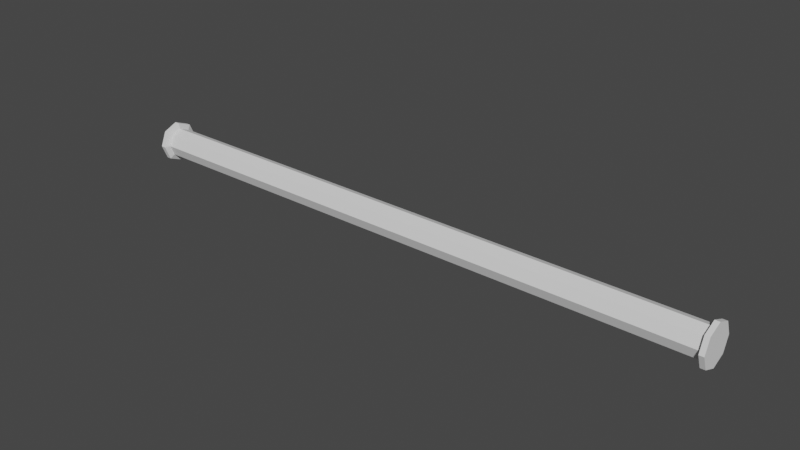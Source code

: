 # Source: Pipe2.blend  (saved by Blender 2.93.20; exported with 4.5.12 LTS)
import bpy
from mathutils import Matrix  # noqa: F401  (used for matrix-valued properties, if any)

bpy.ops.wm.read_factory_settings(use_empty=True)
scene = bpy.context.scene
scene.name = 'Scene'

# ---- collections
col_collection = bpy.data.collections.new('Collection'); scene.collection.children.link(col_collection)

# ---- world
world_world = bpy.data.worlds.new('World'); scene.world = world_world
world_world.use_nodes = True; world_world.node_tree.nodes.clear()
_N = world_world.node_tree.nodes; _L = world_world.node_tree.links
n0 = _N.new('ShaderNodeOutputWorld'); n0.name = 'World Output'; n0.location = (300, 300)
n1 = _N.new('ShaderNodeBackground'); n1.name = 'Background'; n1.location = (10, 300)
n1.inputs[0].default_value = (0.05088, 0.05088, 0.05088, 1.0)
_L.new(n1.outputs[0], n0.inputs[0])
n0.is_active_output = True
world_world.color = (0.05088, 0.05088, 0.05088)
world_world.use_sun_shadow = False
world_world.sun_shadow_jitter_overblur = 0.0

# ---- meshes
me_cylinder = bpy.data.meshes.new('Cylinder')
me_cylinder.from_pydata([(0.0, 0.05, 1.0), (0.03536, 0.03536, 1.0), (0.05, -2.186e-09, 1.0), (0.03536, -0.03536, 1.0), (-4.371e-09, -0.05, 1.0), (-0.03536, -0.03536, 1.0), (-0.05, 5.962e-10, 1.0), (-0.03536, 0.03536, 1.0), (1.05e-09, 0.06875, 1.007), (0.04861, 0.04861, 1.007), (0.06875, -2.393e-09, 1.007), (0.04861, -0.04861, 1.007), (-4.96e-09, -0.06875, 1.007), (-0.04861, -0.04861, 1.007), (-0.06875, 1.432e-09, 1.007), (-0.04861, 0.04861, 1.007), (1.019e-08, 0.06875, 1.023), (0.04861, 0.04861, 1.023), (0.06875, -2.393e-09, 1.023), (0.04861, -0.04861, 1.023), (4.183e-09, -0.06875, 1.023), (-0.04861, -0.04861, 1.023), (-0.06875, 1.432e-09, 1.023), (-0.04861, 0.04861, 1.023), (0.0, 0.05, -1.0), (0.03536, 0.03536, -1.0), (0.05, -2.186e-09, -1.0), (0.03536, -0.03536, -1.0), (-4.371e-09, -0.05, -1.0), (-0.03536, -0.03536, -1.0), (-0.05, 5.962e-10, -1.0), (-0.03536, 0.03536, -1.0), (0.0, 0.05, 0.0), (0.03536, 0.03536, 0.0), (0.05, -2.186e-09, 0.0), (0.03536, -0.03536, 0.0), (-4.371e-09, -0.05, 0.0), (-0.03536, -0.03536, 0.0), (-0.05, 5.962e-10, 0.0), (-0.03536, 0.03536, 0.0), (1.05e-09, 0.06875, -1.007), (0.04861, 0.04861, -1.007), (0.06875, -2.393e-09, -1.007), (0.04861, -0.04861, -1.007), (-4.96e-09, -0.06875, -1.007), (-0.04861, -0.04861, -1.007), (-0.06875, 1.432e-09, -1.007), (-0.04861, 0.04861, -1.007), (1.019e-08, 0.06875, -1.023), (0.04861, 0.04861, -1.023), (0.06875, -2.393e-09, -1.023), (0.04861, -0.04861, -1.023), (4.183e-09, -0.06875, -1.023), (-0.04861, -0.04861, -1.023), (-0.06875, 1.432e-09, -1.023), (-0.04861, 0.04861, -1.023)], [], [(32, 0, 1, 33), (33, 1, 2, 34), (34, 2, 3, 35), (35, 3, 4, 36), (36, 4, 5, 37), (37, 5, 6, 38), (7, 6, 14, 15), (38, 6, 7, 39), (39, 7, 0, 32), (8, 15, 23, 16), (5, 4, 12, 13), (3, 2, 10, 11), (0, 7, 15, 8), (6, 5, 13, 14), (4, 3, 11, 12), (2, 1, 9, 10), (1, 0, 8, 9), (17, 16, 23, 22, 21, 20, 19, 18), (14, 13, 21, 22), (12, 11, 19, 20), (10, 9, 17, 18), (15, 14, 22, 23), (13, 12, 20, 21), (11, 10, 18, 19), (9, 8, 16, 17), (32, 33, 25, 24), (33, 34, 26, 25), (34, 35, 27, 26), (35, 36, 28, 27), (36, 37, 29, 28), (37, 38, 30, 29), (31, 47, 46, 30), (38, 39, 31, 30), (39, 32, 24, 31), (40, 48, 55, 47), (29, 45, 44, 28), (27, 43, 42, 26), (24, 40, 47, 31), (30, 46, 45, 29), (28, 44, 43, 27), (26, 42, 41, 25), (25, 41, 40, 24), (49, 50, 51, 52, 53, 54, 55, 48), (46, 54, 53, 45), (44, 52, 51, 43), (42, 50, 49, 41), (47, 55, 54, 46), (45, 53, 52, 44), (43, 51, 50, 42), (41, 49, 48, 40)])
_uv = me_cylinder.uv_layers.new(name='UVMap')
_uv.uv.foreach_set('vector', [1.0, 0.75, 1.0, 1.0, 0.875, 1.0, 0.875, 0.75, 0.875, 0.75, 0.875, 1.0, 0.75, 1.0, 0.75, 0.75, 0.75, 0.75, 0.75, 1.0, 0.625, 1.0, 0.625, 0.75, 0.625, 0.75, 0.625, 1.0, 0.5, 1.0, 0.5, 0.75, 0.5, 0.75, 0.5, 1.0, 0.375, 1.0, 0.375, 0.75, 0.375, 0.75, 0.375, 1.0, 0.25, 1.0, 0.25, 0.75, 0.125, 1.0, 0.25, 1.0, 0.25, 1.0, 0.125, 1.0, 0.25, 0.75, 0.25, 1.0, 0.125, 1.0, 0.125, 0.75, 0.125, 0.75, 0.125, 1.0, 0.0, 1.0, 0.0, 0.75, 0.0, 1.0, 0.125, 1.0, 0.125, 1.0, 0.0, 1.0, 0.375, 1.0, 0.5, 1.0, 0.5, 1.0, 0.375, 1.0, 0.625, 1.0, 0.75, 1.0, 0.75, 1.0, 0.625, 1.0, 0.0, 1.0, 0.125, 1.0, 0.125, 1.0, 0.0, 1.0, 0.25, 1.0, 0.375, 1.0, 0.375, 1.0, 0.25, 1.0, 0.5, 1.0, 0.625, 1.0, 0.625, 1.0, 0.5, 1.0, 0.75, 1.0, 0.875, 1.0, 0.875, 1.0, 0.75, 1.0, 0.875, 1.0, 1.0, 1.0, 1.0, 1.0, 0.875, 1.0, 0.4197, 0.4197, 0.25, 0.49, 0.08029, 0.4197, 0.01, 0.25, 0.08029, 0.08029, 0.25, 0.01, 0.4197, 0.08029, 0.49, 0.25, 0.25, 1.0, 0.375, 1.0, 0.375, 1.0, 0.25, 1.0, 0.5, 1.0, 0.625, 1.0, 0.625, 1.0, 0.5, 1.0, 0.75, 1.0, 0.875, 1.0, 0.875, 1.0, 0.75, 1.0, 0.125, 1.0, 0.25, 1.0, 0.25, 1.0, 0.125, 1.0, 0.375, 1.0, 0.5, 1.0, 0.5, 1.0, 0.375, 1.0, 0.625, 1.0, 0.75, 1.0, 0.75, 1.0, 0.625, 1.0, 0.875, 1.0, 1.0, 1.0, 1.0, 1.0, 0.875, 1.0, 1.0, 0.75, 0.875, 0.75, 0.875, 1.0, 1.0, 1.0, 0.875, 0.75, 0.75, 0.75, 0.75, 1.0, 0.875, 1.0, 0.75, 0.75, 0.625, 0.75, 0.625, 1.0, 0.75, 1.0, 0.625, 0.75, 0.5, 0.75, 0.5, 1.0, 0.625, 1.0, 0.5, 0.75, 0.375, 0.75, 0.375, 1.0, 0.5, 1.0, 0.375, 0.75, 0.25, 0.75, 0.25, 1.0, 0.375, 1.0, 0.125, 1.0, 0.125, 1.0, 0.25, 1.0, 0.25, 1.0, 0.25, 0.75, 0.125, 0.75, 0.125, 1.0, 0.25, 1.0, 0.125, 0.75, 0.0, 0.75, 0.0, 1.0, 0.125, 1.0, 0.0, 1.0, 0.0, 1.0, 0.125, 1.0, 0.125, 1.0, 0.375, 1.0, 0.375, 1.0, 0.5, 1.0, 0.5, 1.0, 0.625, 1.0, 0.625, 1.0, 0.75, 1.0, 0.75, 1.0, 0.0, 1.0, 0.0, 1.0, 0.125, 1.0, 0.125, 1.0, 0.25, 1.0, 0.25, 1.0, 0.375, 1.0, 0.375, 1.0, 0.5, 1.0, 0.5, 1.0, 0.625, 1.0, 0.625, 1.0, 0.75, 1.0, 0.75, 1.0, 0.875, 1.0, 0.875, 1.0, 0.875, 1.0, 0.875, 1.0, 1.0, 1.0, 1.0, 1.0, 0.4197, 0.4197, 0.49, 0.25, 0.4197, 0.08029, 0.25, 0.01, 0.08029, 0.08029, 0.01, 0.25, 0.08029, 0.4197, 0.25, 0.49, 0.25, 1.0, 0.25, 1.0, 0.375, 1.0, 0.375, 1.0, 0.5, 1.0, 0.5, 1.0, 0.625, 1.0, 0.625, 1.0, 0.75, 1.0, 0.75, 1.0, 0.875, 1.0, 0.875, 1.0, 0.125, 1.0, 0.125, 1.0, 0.25, 1.0, 0.25, 1.0, 0.375, 1.0, 0.375, 1.0, 0.5, 1.0, 0.5, 1.0, 0.625, 1.0, 0.625, 1.0, 0.75, 1.0, 0.75, 1.0, 0.875, 1.0, 0.875, 1.0, 1.0, 1.0, 1.0, 1.0])
me_cylinder.use_remesh_fix_poles = True
me_cylinder.use_remesh_preserve_attributes = False
me_cylinder.update()

# ---- objects
ob_cylinder = bpy.data.objects.new('Cylinder', me_cylinder)

# ---- transforms, parenting, visibility, modifiers, constraints
ob_cylinder.location = (0.0, 0.0, 0.0)
ob_cylinder.rotation_euler = (-1.344e-07, 1.571, 0.0)

# ---- collection membership
col_collection.objects.link(ob_cylinder)

# ---- scene / render settings (as saved in the file)
scene.frame_start = 1; scene.frame_end = 250; scene.frame_set(1)
scene.render.engine = 'BLENDER_EEVEE_NEXT'
scene.cycles.use_denoising = False
scene.cycles.samples = 128
scene.cycles.sampling_pattern = 'TABULATED_SOBOL'
scene.cycles.use_adaptive_sampling = False
scene.cycles.use_light_tree = False
scene.view_settings.view_transform = 'Filmic'
bpy.context.view_layer.update()

# ---- added for rendering (the .blend has no active camera and no usable light): camera, sun
cam_auto = bpy.data.cameras.new('AutoCamera')
cam_auto.lens = 50.0
cam_auto.sensor_width = 36.0
cam_auto.clip_end = 1000.0
ob_auto_camera = bpy.data.objects.new('AutoCamera', cam_auto)
scene.collection.objects.link(ob_auto_camera)
ob_auto_camera.location = (1.90197, -2.28237, 1.52158)
ob_auto_camera.rotation_euler = (1.09748, -7.21219e-08, 0.694738)
scene.camera = ob_auto_camera
light_auto_sun = bpy.data.lights.new('AutoSun', 'SUN')
light_auto_sun.energy = 3.0
light_auto_sun.angle = 0.0523599
ob_auto_sun = bpy.data.objects.new('AutoSun', light_auto_sun)
scene.collection.objects.link(ob_auto_sun)
ob_auto_sun.rotation_euler = (0.872665, 0.174533, 0.523599)
bpy.context.view_layer.update()
